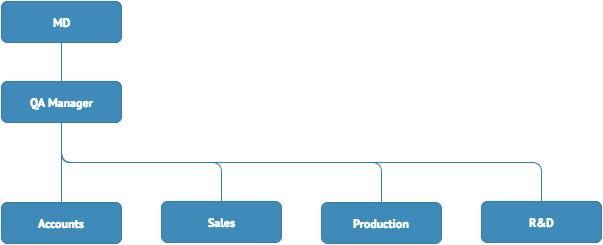

The diagram above was exported from draw.io. Its source (the exported page's mxGraphModel, read from the mxfile embedded in the PNG):
<mxGraphModel dx="1152" dy="887" grid="1" gridSize="10" guides="1" tooltips="1" connect="1" arrows="1" fold="1" page="0" pageScale="1" pageWidth="826" pageHeight="1169" background="#ffffff" math="0" shadow="0">
  <root>
    <mxCell id="0" />
    <mxCell id="1" parent="0" />
    <mxCell id="2" value="MD" style="rounded=1;html=1;plain-blue;gradientColor=none;fillColor=#3e8bb9;strokeColor=#367da5;fontFamily=PT Sans;fontColor=#FFFFFF;fontStyle=1;labelBorderColor=none;" vertex="1" parent="1">
      <mxGeometry x="-280" y="-41" width="120" height="41" as="geometry" />
    </mxCell>
    <mxCell id="3" value="QA Manager" style="rounded=1;html=1;plain-blue;gradientColor=none;fillColor=#3e8bb9;strokeColor=#367da5;fontFamily=PT Sans;fontColor=#FFFFFF;fontStyle=1;labelBorderColor=none;" vertex="1" parent="1">
      <mxGeometry x="-280" y="39" width="120" height="41" as="geometry" />
    </mxCell>
    <mxCell id="4" value="Accounts" style="rounded=1;html=1;plain-blue;gradientColor=none;fillColor=#3e8bb9;strokeColor=#367da5;fontFamily=PT Sans;fontColor=#FFFFFF;fontStyle=1;labelBorderColor=none;" vertex="1" parent="1">
      <mxGeometry x="-280" y="160" width="120" height="41" as="geometry" />
    </mxCell>
    <mxCell id="5" value="Sales" style="rounded=1;html=1;plain-blue;gradientColor=none;fillColor=#3e8bb9;strokeColor=#367da5;fontFamily=PT Sans;fontColor=#FFFFFF;fontStyle=1;labelBorderColor=none;" vertex="1" parent="1">
      <mxGeometry x="-120" y="159" width="120" height="41" as="geometry" />
    </mxCell>
    <mxCell id="6" value="Production" style="rounded=1;html=1;plain-blue;gradientColor=none;fillColor=#3e8bb9;strokeColor=#367da5;fontFamily=PT Sans;fontColor=#FFFFFF;fontStyle=1;labelBorderColor=none;" vertex="1" parent="1">
      <mxGeometry x="40" y="160" width="120" height="41" as="geometry" />
    </mxCell>
    <mxCell id="7" value="R&amp;amp;D" style="rounded=1;html=1;plain-blue;gradientColor=none;fillColor=#3e8bb9;strokeColor=#367da5;fontFamily=PT Sans;fontColor=#FFFFFF;fontStyle=1;labelBorderColor=none;" vertex="1" parent="1">
      <mxGeometry x="200" y="159" width="120" height="41" as="geometry" />
    </mxCell>
    <mxCell id="8" value="" style="edgeStyle=orthogonalEdgeStyle;endArrow=none;html=1;fontColor=#FFFFFF;exitX=0.5;exitY=1;entryX=0.5;entryY=0;endFill=0;strokeColor=#367DA5;" edge="1" source="2" target="3" parent="1">
      <mxGeometry x="-220" width="50" height="50" as="geometry">
        <mxPoint x="-380" y="-30" as="sourcePoint" />
        <mxPoint x="-330" y="-80" as="targetPoint" />
      </mxGeometry>
    </mxCell>
    <mxCell id="9" value="" style="edgeStyle=elbowEdgeStyle;elbow=horizontal;endArrow=none;html=1;fontColor=#FFFFFF;exitX=0.5;exitY=1;entryX=0.5;entryY=0;endFill=0;strokeColor=#367DA5;" edge="1" source="3" target="4" parent="1">
      <mxGeometry x="-220" y="80" width="50" height="50" as="geometry">
        <mxPoint x="-380" y="-30" as="sourcePoint" />
        <mxPoint x="-330" y="-80" as="targetPoint" />
      </mxGeometry>
    </mxCell>
    <mxCell id="10" value="" style="edgeStyle=elbowEdgeStyle;endArrow=none;html=1;fontColor=#FFFFFF;entryX=0.5;entryY=0;exitX=0.5;exitY=1;endFill=0;elbow=vertical;strokeColor=#367DA5;" edge="1" source="3" target="5" parent="1">
      <mxGeometry x="-220" y="80" width="50" height="50" as="geometry">
        <mxPoint x="-110" y="10" as="sourcePoint" />
        <mxPoint y="70" as="targetPoint" />
      </mxGeometry>
    </mxCell>
    <mxCell id="11" value="" style="edgeStyle=elbowEdgeStyle;endArrow=none;html=1;fontColor=#FFFFFF;entryX=0.5;entryY=0;exitX=0.5;exitY=1;endFill=0;elbow=vertical;strokeColor=#367DA5;" edge="1" source="3" target="6" parent="1">
      <mxGeometry x="-220" y="80" width="50" height="50" as="geometry">
        <mxPoint x="-210" y="90" as="sourcePoint" />
        <mxPoint x="-50" y="169" as="targetPoint" />
      </mxGeometry>
    </mxCell>
    <mxCell id="12" value="" style="edgeStyle=elbowEdgeStyle;endArrow=none;html=1;fontColor=#FFFFFF;entryX=0.5;entryY=0;endFill=0;elbow=vertical;strokeColor=#367DA5;" edge="1" target="7" parent="1">
      <mxGeometry x="-220" y="80" width="50" height="50" as="geometry">
        <mxPoint x="-220" y="80" as="sourcePoint" />
        <mxPoint x="-40" y="179" as="targetPoint" />
      </mxGeometry>
    </mxCell>
  </root>
</mxGraphModel>